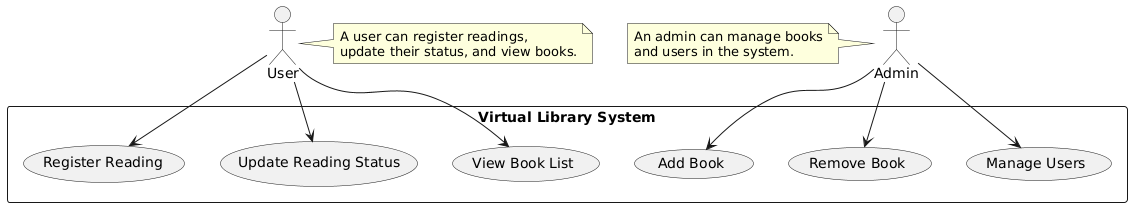

The diagram above was rendered by PlantUML. Its source (embedded in the PNG):
@startuml
actor User
actor Admin

rectangle "Virtual Library System" {
    User --> (Register Reading)
    User --> (Update Reading Status)
    User --> (View Book List)
    Admin --> (Add Book)
    Admin --> (Remove Book)
    Admin --> (Manage Users)
}

note right of User
  A user can register readings,
  update their status, and view books.
end note

note left of Admin
  An admin can manage books
  and users in the system.
end note
@enduml